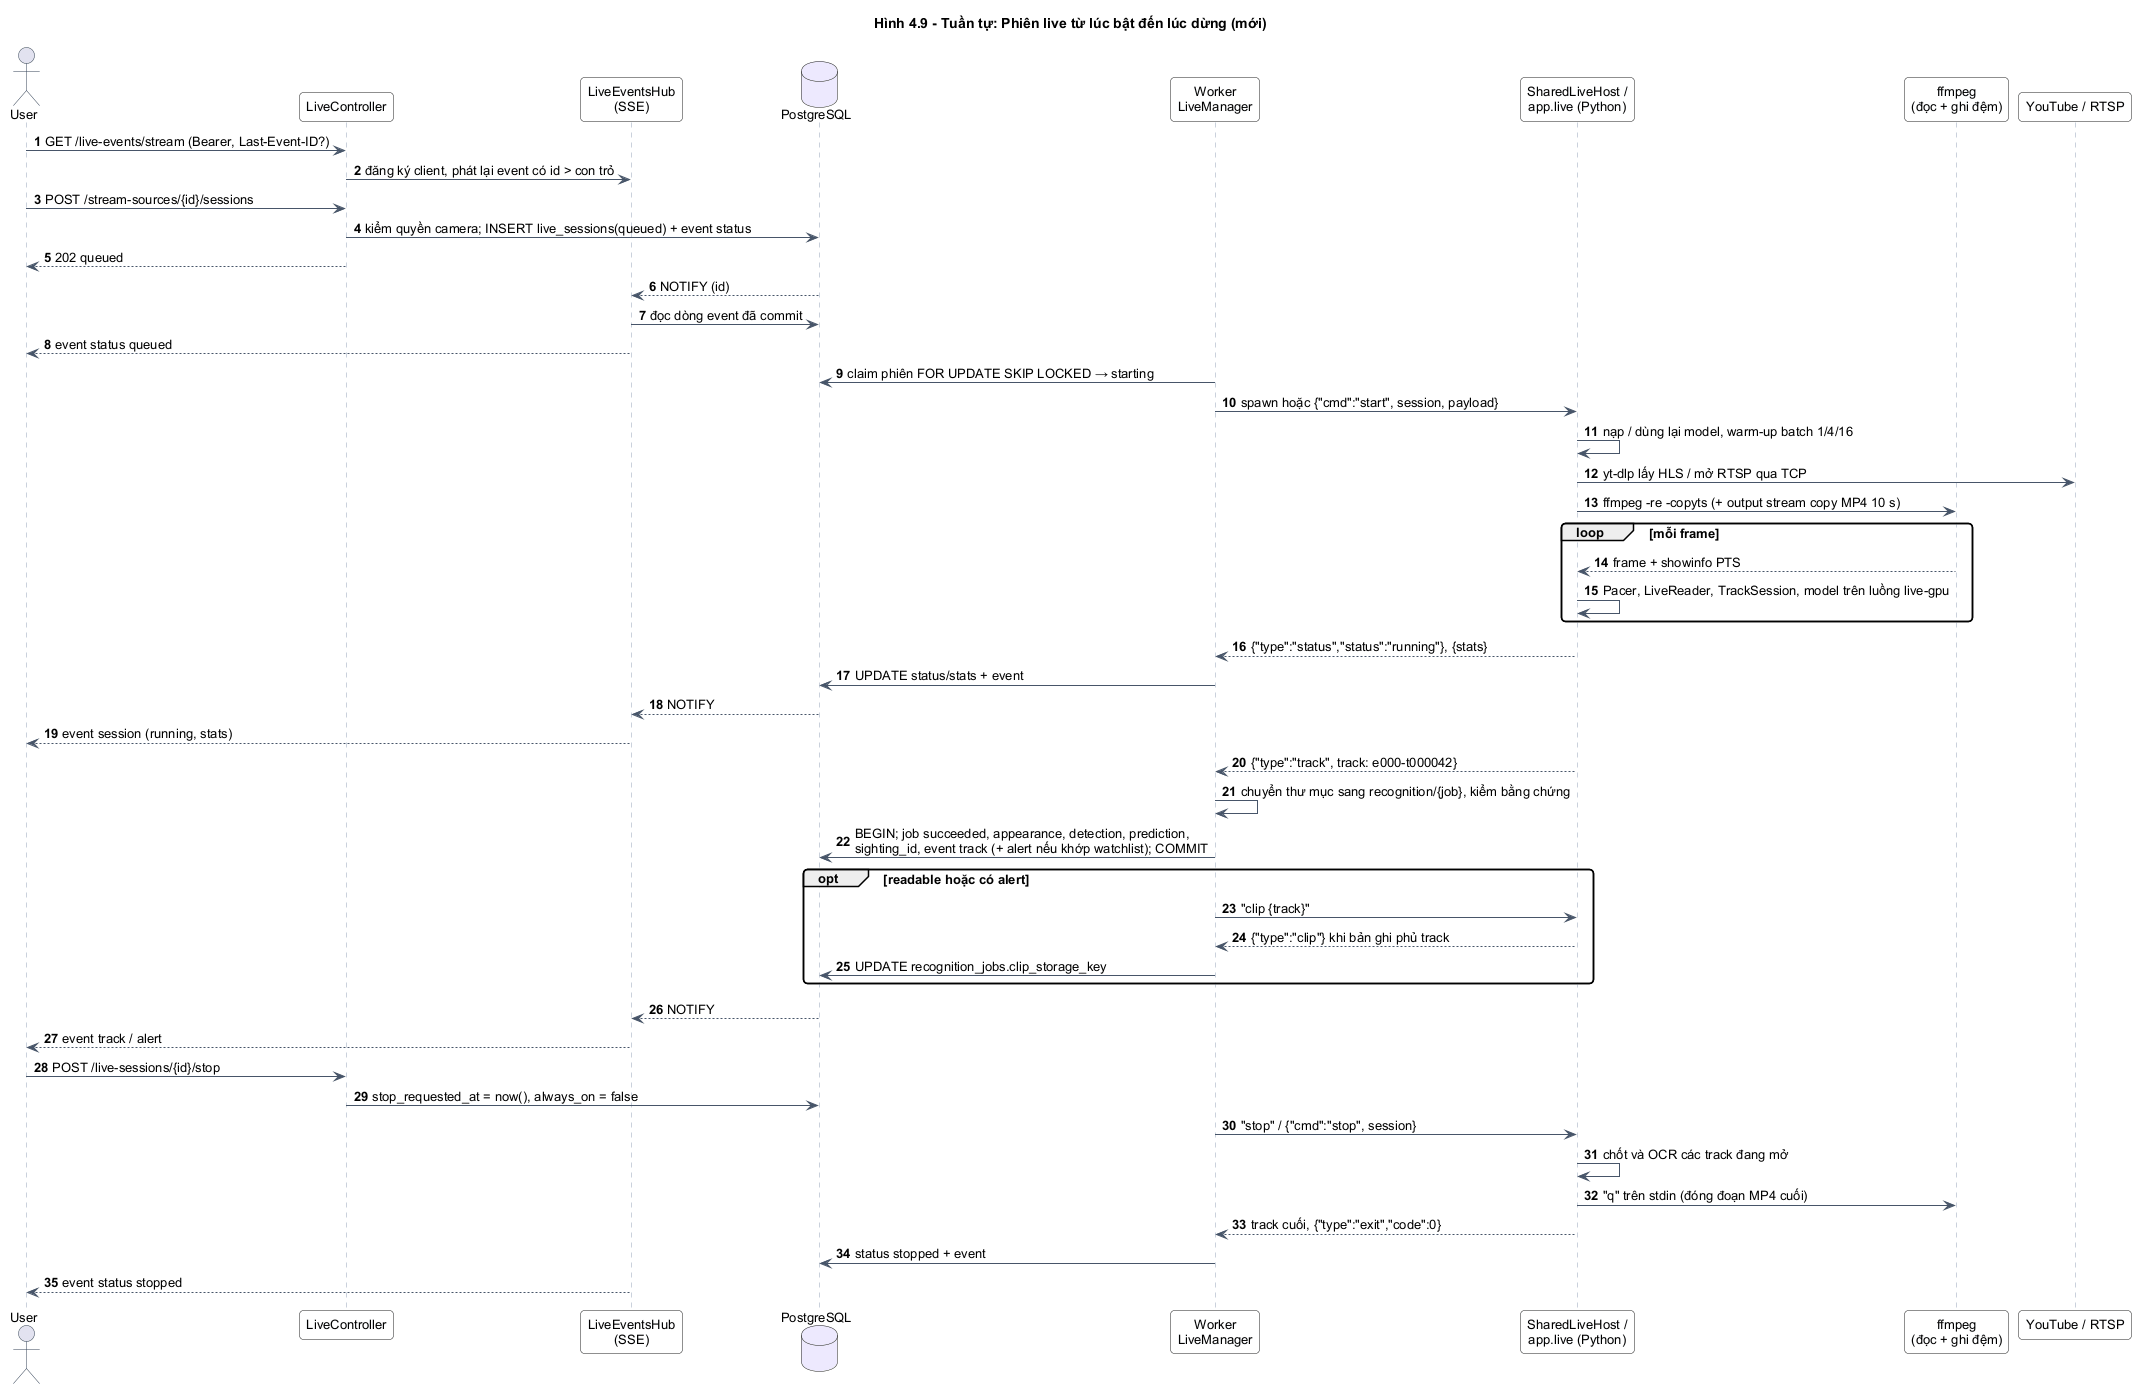

The diagram above was rendered by PlantUML. Its source (embedded in the PNG):
@startuml
!include _style.iuml
skinparam defaultFontSize 13
autonumber
title Hình 4.9 - Tuần tự: Phiên live từ lúc bật đến lúc dừng (mới)
actor User
participant "LiveController" as API
participant "LiveEventsHub\n(SSE)" as HUB
database PostgreSQL as DB
participant "Worker\nLiveManager" as W
participant "SharedLiveHost /\napp.live (Python)" as P
participant "ffmpeg\n(đọc + ghi đệm)" as F
participant "YouTube / RTSP" as S
User -> API : GET /live-events/stream (Bearer, Last-Event-ID?)
API -> HUB : đăng ký client, phát lại event có id > con trỏ
User -> API : POST /stream-sources/{id}/sessions
API -> DB : kiểm quyền camera; INSERT live_sessions(queued) + event status
API --> User : 202 queued
DB --> HUB : NOTIFY (id)
HUB -> DB : đọc dòng event đã commit
HUB --> User : event status queued
W -> DB : claim phiên FOR UPDATE SKIP LOCKED → starting
W -> P : spawn hoặc {"cmd":"start", session, payload}
P -> P : nạp / dùng lại model, warm-up batch 1/4/16
P -> S : yt-dlp lấy HLS / mở RTSP qua TCP
P -> F : ffmpeg -re -copyts (+ output stream copy MP4 10 s)
loop mỗi frame
  F --> P : frame + showinfo PTS
  P -> P : Pacer, LiveReader, TrackSession, model trên luồng live-gpu
end
P --> W : {"type":"status","status":"running"}, {stats}
W -> DB : UPDATE status/stats + event
DB --> HUB : NOTIFY
HUB --> User : event session (running, stats)
P --> W : {"type":"track", track: e000-t000042}
W -> W : chuyển thư mục sang recognition/{job}, kiểm bằng chứng
W -> DB : BEGIN; job succeeded, appearance, detection, prediction,\nsighting_id, event track (+ alert nếu khớp watchlist); COMMIT
opt readable hoặc có alert
  W -> P : "clip {track}"
  P --> W : {"type":"clip"} khi bản ghi phủ track
  W -> DB : UPDATE recognition_jobs.clip_storage_key
end
DB --> HUB : NOTIFY
HUB --> User : event track / alert
User -> API : POST /live-sessions/{id}/stop
API -> DB : stop_requested_at = now(), always_on = false
W -> P : "stop" / {"cmd":"stop", session}
P -> P : chốt và OCR các track đang mở
P -> F : "q" trên stdin (đóng đoạn MP4 cuối)
P --> W : track cuối, {"type":"exit","code":0}
W -> DB : status stopped + event
HUB --> User : event status stopped
@enduml